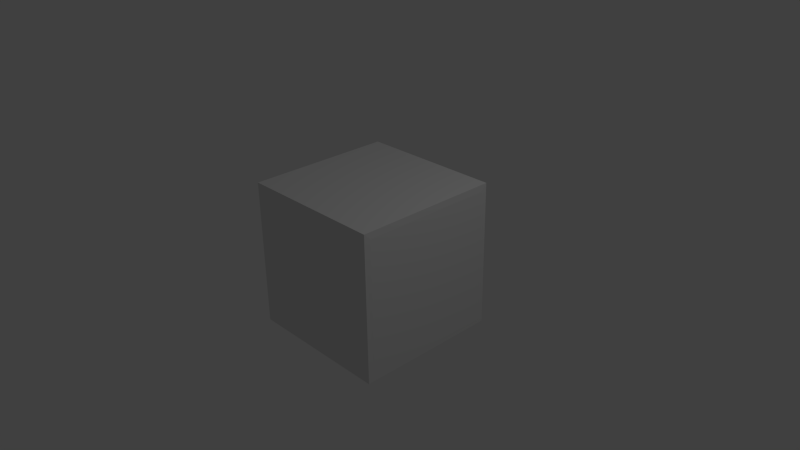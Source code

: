# Source: Crate.blend  (saved by Blender 2.74.0; exported with 4.5.12 LTS)
import bpy
from mathutils import Matrix  # noqa: F401  (used for matrix-valued properties, if any)

bpy.ops.wm.read_factory_settings(use_empty=True)
scene = bpy.context.scene
scene.name = 'Scene'

# ---- collections
col_collection_1 = bpy.data.collections.new('Collection 1'); scene.collection.children.link(col_collection_1)

# ---- materials (node trees are filled in below, after node groups)
mat_material = bpy.data.materials.new('Material')
mat_material.alpha_threshold = 0.0
mat_material.use_transparent_shadow = False
mat_material.roughness = 0.5
mat_material.line_color = (0.0, 0.0, 0.0, 1.0)

# ---- material node trees

# ---- world
world_world = bpy.data.worlds.new('World'); scene.world = world_world
world_world.color = (0.05088, 0.05088, 0.05088)
world_world.use_sun_shadow = False
world_world.sun_shadow_jitter_overblur = 0.0
world_world.cycles.sampling_method = 'MANUAL'
world_world.cycles.sample_map_resolution = 256

# ---- cameras
cam_camera = bpy.data.cameras.new('Camera')
cam_camera.clip_end = 100.0
cam_camera.lens = 35.0
cam_camera.sensor_width = 32.0
cam_camera.sensor_height = 18.0
cam_camera.ortho_scale = 7.314
cam_camera.dof.focus_distance = 0.0
cam_camera.dof.aperture_fstop = 128.0

# ---- lights
light_lamp = bpy.data.lights.new('Lamp', 'POINT')
light_lamp.transmission_factor = 0.0
light_lamp.cutoff_distance = 30.0
light_lamp.energy = 100.0
light_lamp.shadow_buffer_clip_start = 1.001
light_lamp.shadow_soft_size = 0.1
light_lamp.shadow_maximum_resolution = 0.006
light_lamp.use_absolute_resolution = True
light_lamp.cycles.use_multiple_importance_sampling = False

# ---- meshes
me_cube = bpy.data.meshes.new('Cube')
me_cube.from_pydata([(1.0, 1.0, -1.0), (1.0, -1.0, -1.0), (-0.9998, -1.0, -1.0), (-0.9998, 1.0, -1.0), (0.9955, 1.001, 1.0), (0.9955, -0.9991, 1.0), (-0.9998, -1.0, 1.0), (-0.9998, 1.0, 1.0), (0.8498, 0.8552, 1.0), (0.8498, -0.8534, 1.0), (-0.8541, 0.8543, 1.0), (-0.8541, -0.8543, 1.0), (-0.9998, -0.8848, -0.8848), (-0.9998, 0.8848, -0.8848), (-0.9998, -0.8848, 0.8848), (-0.9998, 0.8848, 0.8848), (0.8955, 1.0, -0.8953), (-0.895, 1.0, -0.8953), (0.8955, 1.0, 0.8953), (-0.895, 1.0, 0.8953), (1.0, 0.9112, -0.9112), (1.0, -0.9112, -0.9112), (1.0, 0.9112, 0.9112), (1.0, -0.9112, 0.9112), (0.892, -1.0, -0.8918), (-0.8915, -1.0, -0.8918), (0.892, -1.0, 0.8918), (-0.8915, -1.0, 0.8918), (0.8811, 0.8808, -1.0), (0.8811, -0.8808, -1.0), (-0.8806, 0.8808, -1.0), (-0.8806, -0.8808, -1.0)], [], [(28, 29, 31, 30), (8, 10, 11, 9), (20, 22, 23, 21), (24, 26, 27, 25), (12, 14, 15, 13), (18, 16, 17, 19), (8, 9, 5, 4), (10, 8, 4, 7), (9, 11, 6, 5), (11, 10, 7, 6), (12, 13, 3, 2), (14, 12, 2, 6), (13, 15, 7, 3), (15, 14, 6, 7), (17, 16, 0, 3), (16, 18, 4, 0), (19, 17, 3, 7), (18, 19, 7, 4), (20, 21, 1, 0), (22, 20, 0, 4), (21, 23, 5, 1), (23, 22, 4, 5), (24, 25, 2, 1), (26, 24, 1, 5), (25, 27, 6, 2), (27, 26, 5, 6), (29, 28, 0, 1), (28, 30, 3, 0), (31, 29, 1, 2), (30, 31, 2, 3)])
_uv = me_cube.uv_layers.new(name='UVMap')
_uv.uv.foreach_set('vector', [1.0, 1.001, 0.001117, 1.001, 0.001117, -0.003578, 1.0, -0.003578, 1.006, 1.0, -0.004985, 0.9995, -0.004979, -0.01012, 1.006, -0.009568, -0.006493, 0.9902, -0.006145, -0.004128, 0.9993, -0.003784, 0.9989, 0.9905, 0.9981, -0.01008, 0.9981, 0.999, 0.008697, 0.999, 0.008698, -0.01008, -0.0001813, 1.004, -0.0001813, 0.0003052, 0.9987, 0.0003052, 0.9987, 1.004, -0.01009, 1.004, -0.01009, -0.006201, 1.006, -0.006201, 1.006, 1.004, 0.8828, 0.9004, 0.1017, 0.9004, 0.03515, 0.8116, 0.9494, 0.8116, 0.1043, 0.8211, 0.9146, 0.8211, 0.9839, 0.9135, 0.035, 0.9135, 0.9028, 0.9057, 0.1239, 0.9056, 0.05728, 0.8168, 0.9694, 0.8168, 0.1202, 0.8014, 0.8837, 0.8014, 0.9488, 0.8882, 0.05513, 0.8882, 0.06094, 0.8331, 0.93, 0.8331, 0.9866, 0.9085, 0.004352, 0.9085, 0.9247, 0.8949, 0.06781, 0.8902, 0.01226, 0.8154, 0.9808, 0.8209, 0.06099, 0.8437, 0.9337, 0.8374, 0.9908, 0.9128, 0.004471, 0.9199, 0.9192, 0.9118, 0.06401, 0.9118, 0.008333, 0.8376, 0.9749, 0.8376, 0.1109, 0.8517, 0.9074, 0.8517, 0.9539, 0.9138, 0.06427, 0.9138, 0.9335, 0.9208, 0.0605, 0.9208, 0.009446, 0.8558, 0.9846, 0.8527, 0.07024, 0.8459, 0.9277, 0.8459, 0.9778, 0.9128, 0.02009, 0.9128, 0.06114, 0.8474, 0.9245, 0.8471, 0.975, 0.9144, 0.01293, 0.9147, 0.9427, 0.8698, 0.05667, 0.8698, 0.01352, 0.8122, 0.9858, 0.8122, 0.9466, 0.8709, 0.07171, 0.8763, 0.0289, 0.8197, 0.989, 0.8132, 0.06331, 0.8391, 0.9062, 0.8316, 0.9475, 0.8855, 0.02253, 0.8942, 0.05953, 0.8369, 0.9267, 0.8369, 0.9694, 0.8933, 0.01774, 0.8933, 0.9325, 0.9159, 0.05848, 0.9159, 0.00543, 0.8452, 0.9856, 0.8452, 0.9215, 0.8721, 0.07568, 0.8731, 0.02429, 0.8048, 0.9728, 0.8065, 0.8963, 0.8647, 0.09994, 0.8696, 0.05139, 0.8054, 0.9444, 0.8, 0.06799, 0.8356, 0.9207, 0.8357, 0.9702, 0.9046, 0.01624, 0.9046, 0.06976, 0.8128, 0.9173, 0.8128, 0.9747, 0.8892, 0.01242, 0.8892, 0.9318, 0.9091, 0.05922, 0.9091, 0.0002016, 0.8304, 0.9908, 0.8304, 0.09821, 0.8213, 0.9096, 0.8213, 0.9645, 0.8945, 0.04332, 0.8945, 0.9381, 0.9092, 0.07627, 0.9092, 0.01797, 0.8315, 0.9964, 0.8315])
me_cube.materials.append(mat_material)
me_cube.use_remesh_preserve_volume = False
me_cube.use_remesh_preserve_attributes = False
me_cube.use_mirror_vertex_groups = False
me_cube.update()

# ---- objects
ob_cube = bpy.data.objects.new('Cube', me_cube)
ob_lamp = bpy.data.objects.new('Lamp', light_lamp)
ob_camera = bpy.data.objects.new('Camera', cam_camera)

# ---- transforms, parenting, visibility, modifiers, constraints
ob_cube.location = (0.0, 0.0, 0.0)
ob_cube.lock_rotations_4d = False
ob_cube.empty_display_type = 'ARROWS'
ob_cube.lineart.crease_threshold = 0.0
ob_lamp.location = (4.076, 1.005, 5.904)
ob_lamp.rotation_euler = (0.6503, 0.05522, 1.866)
ob_lamp.lock_rotations_4d = False
ob_lamp.empty_display_type = 'ARROWS'
ob_lamp.color = (0.0, 0.0, 0.0, 0.0)
ob_lamp.lineart.crease_threshold = 0.0
ob_camera.location = (7.481, -6.508, 5.344)
ob_camera.rotation_euler = (1.109, 0.01082, 0.8149)
ob_camera.lock_rotations_4d = False
ob_camera.empty_display_type = 'ARROWS'
ob_camera.color = (0.0, 0.0, 0.0, 0.0)
ob_camera.display_type = 'WIRE'
ob_camera.lineart.crease_threshold = 0.0

# ---- collection membership
col_collection_1.objects.link(ob_cube)
col_collection_1.objects.link(ob_lamp)
col_collection_1.objects.link(ob_camera)

# ---- scene / render settings (as saved in the file)
scene.camera = ob_camera
scene.frame_start = 1; scene.frame_end = 250; scene.frame_set(1)
scene.render.engine = 'BLENDER_EEVEE_NEXT'
scene.render.resolution_percentage = 50
scene.render.dither_intensity = 0.0
scene.cycles.use_denoising = False
scene.cycles.samples = 10
scene.cycles.sampling_pattern = 'TABULATED_SOBOL'
scene.cycles.light_sampling_threshold = 0.0
scene.cycles.use_adaptive_sampling = False
scene.cycles.use_light_tree = False
scene.cycles.blur_glossy = 0.0
scene.cycles.pixel_filter_type = 'GAUSSIAN'
scene.cycles.sample_clamp_indirect = 0.0
scene.view_settings.view_transform = 'Standard'
bpy.context.view_layer.update()
